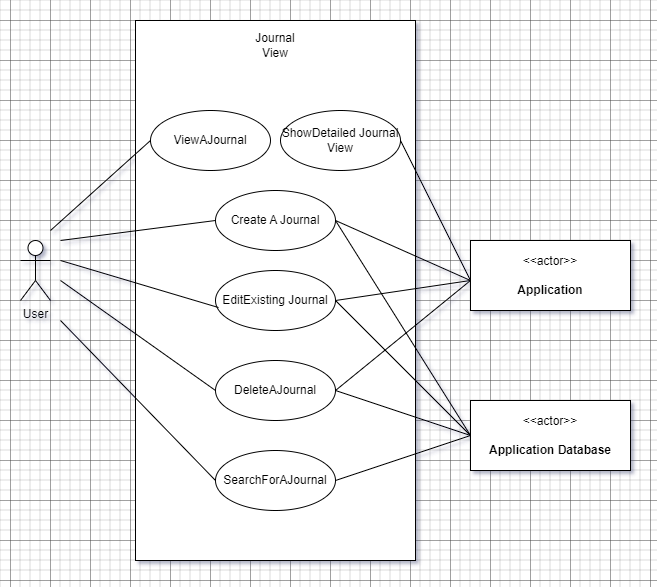

The diagram above was exported from draw.io. Its source (the exported page's mxGraphModel, read from the mxfile embedded in the PNG):
<mxGraphModel dx="1434" dy="836" grid="1" gridSize="10" guides="1" tooltips="1" connect="1" arrows="1" fold="1" page="1" pageScale="1" pageWidth="850" pageHeight="1100" math="0" shadow="0">
  <root>
    <mxCell id="0" />
    <mxCell id="1" parent="0" />
    <mxCell id="yjZYg7hy8Y8F1wDOyGge-1" value="&lt;h2&gt;&lt;br&gt;&lt;/h2&gt;" style="rounded=0;whiteSpace=wrap;html=1;align=center;" vertex="1" parent="1">
      <mxGeometry x="285" y="240" width="280" height="540" as="geometry" />
    </mxCell>
    <mxCell id="yjZYg7hy8Y8F1wDOyGge-2" value="ViewAJournal" style="ellipse;whiteSpace=wrap;html=1;" vertex="1" parent="1">
      <mxGeometry x="300" y="330" width="120" height="60" as="geometry" />
    </mxCell>
    <mxCell id="yjZYg7hy8Y8F1wDOyGge-3" value="User&lt;br&gt;" style="shape=umlActor;verticalLabelPosition=bottom;verticalAlign=top;html=1;outlineConnect=0;" vertex="1" parent="1">
      <mxGeometry x="170" y="460" width="30" height="60" as="geometry" />
    </mxCell>
    <mxCell id="yjZYg7hy8Y8F1wDOyGge-4" value="&amp;lt;&amp;lt;actor&amp;gt;&amp;gt;&lt;br&gt;&lt;br&gt;&lt;b&gt;Application&lt;br&gt;&lt;/b&gt;" style="html=1;align=center;verticalAlign=middle;dashed=0;whiteSpace=wrap;" vertex="1" parent="1">
      <mxGeometry x="620" y="460" width="160" height="70" as="geometry" />
    </mxCell>
    <mxCell id="yjZYg7hy8Y8F1wDOyGge-5" value="" style="endArrow=none;html=1;rounded=0;entryX=0;entryY=0.5;entryDx=0;entryDy=0;" edge="1" parent="1" target="yjZYg7hy8Y8F1wDOyGge-2">
      <mxGeometry width="50" height="50" relative="1" as="geometry">
        <mxPoint x="200" y="450" as="sourcePoint" />
        <mxPoint x="365" y="400" as="targetPoint" />
      </mxGeometry>
    </mxCell>
    <mxCell id="yjZYg7hy8Y8F1wDOyGge-6" value="Journal View" style="text;html=1;strokeColor=none;fillColor=none;align=center;verticalAlign=middle;whiteSpace=wrap;rounded=0;" vertex="1" parent="1">
      <mxGeometry x="395" y="250" width="60" height="30" as="geometry" />
    </mxCell>
    <mxCell id="yjZYg7hy8Y8F1wDOyGge-7" value="SearchForAJournal" style="ellipse;whiteSpace=wrap;html=1;" vertex="1" parent="1">
      <mxGeometry x="365" y="670" width="120" height="60" as="geometry" />
    </mxCell>
    <mxCell id="yjZYg7hy8Y8F1wDOyGge-8" value="" style="endArrow=none;html=1;rounded=0;entryX=0;entryY=0.5;entryDx=0;entryDy=0;" edge="1" parent="1" target="yjZYg7hy8Y8F1wDOyGge-7">
      <mxGeometry width="50" height="50" relative="1" as="geometry">
        <mxPoint x="210" y="540" as="sourcePoint" />
        <mxPoint x="450" y="400" as="targetPoint" />
      </mxGeometry>
    </mxCell>
    <mxCell id="yjZYg7hy8Y8F1wDOyGge-9" value="ShowDetailed Journal View" style="ellipse;whiteSpace=wrap;html=1;" vertex="1" parent="1">
      <mxGeometry x="430" y="330" width="120" height="60" as="geometry" />
    </mxCell>
    <mxCell id="yjZYg7hy8Y8F1wDOyGge-10" value="" style="endArrow=none;html=1;rounded=0;exitX=1;exitY=0.5;exitDx=0;exitDy=0;" edge="1" parent="1" source="yjZYg7hy8Y8F1wDOyGge-9">
      <mxGeometry width="50" height="50" relative="1" as="geometry">
        <mxPoint x="489" y="576" as="sourcePoint" />
        <mxPoint x="620" y="500" as="targetPoint" />
      </mxGeometry>
    </mxCell>
    <mxCell id="ok7cAUvqmww5mjhx3ZxW-1" value="&amp;lt;&amp;lt;actor&amp;gt;&amp;gt;&lt;br&gt;&lt;br&gt;&lt;b&gt;Application Database&lt;br&gt;&lt;/b&gt;" style="html=1;align=center;verticalAlign=middle;dashed=0;whiteSpace=wrap;" vertex="1" parent="1">
      <mxGeometry x="620" y="620" width="160" height="70" as="geometry" />
    </mxCell>
    <mxCell id="ok7cAUvqmww5mjhx3ZxW-2" value="" style="endArrow=none;html=1;rounded=0;exitX=1;exitY=0.5;exitDx=0;exitDy=0;entryX=0;entryY=0.5;entryDx=0;entryDy=0;" edge="1" parent="1" source="yjZYg7hy8Y8F1wDOyGge-7" target="ok7cAUvqmww5mjhx3ZxW-1">
      <mxGeometry width="50" height="50" relative="1" as="geometry">
        <mxPoint x="560" y="370" as="sourcePoint" />
        <mxPoint x="630" y="510" as="targetPoint" />
      </mxGeometry>
    </mxCell>
    <mxCell id="ok7cAUvqmww5mjhx3ZxW-3" value="Create A Journal" style="ellipse;whiteSpace=wrap;html=1;" vertex="1" parent="1">
      <mxGeometry x="365" y="410" width="120" height="60" as="geometry" />
    </mxCell>
    <mxCell id="ok7cAUvqmww5mjhx3ZxW-4" value="DeleteAJournal" style="ellipse;whiteSpace=wrap;html=1;" vertex="1" parent="1">
      <mxGeometry x="365" y="580" width="120" height="60" as="geometry" />
    </mxCell>
    <mxCell id="ok7cAUvqmww5mjhx3ZxW-5" value="EditExisting Journal" style="ellipse;whiteSpace=wrap;html=1;" vertex="1" parent="1">
      <mxGeometry x="365" y="490" width="120" height="60" as="geometry" />
    </mxCell>
    <mxCell id="ok7cAUvqmww5mjhx3ZxW-6" value="" style="endArrow=none;html=1;rounded=0;entryX=0;entryY=0.5;entryDx=0;entryDy=0;" edge="1" parent="1" target="ok7cAUvqmww5mjhx3ZxW-3">
      <mxGeometry width="50" height="50" relative="1" as="geometry">
        <mxPoint x="210" y="460" as="sourcePoint" />
        <mxPoint x="310" y="370" as="targetPoint" />
      </mxGeometry>
    </mxCell>
    <mxCell id="ok7cAUvqmww5mjhx3ZxW-7" value="" style="endArrow=none;html=1;rounded=0;entryX=0.025;entryY=0.617;entryDx=0;entryDy=0;entryPerimeter=0;" edge="1" parent="1" target="ok7cAUvqmww5mjhx3ZxW-5">
      <mxGeometry width="50" height="50" relative="1" as="geometry">
        <mxPoint x="210" y="480" as="sourcePoint" />
        <mxPoint x="310" y="450" as="targetPoint" />
      </mxGeometry>
    </mxCell>
    <mxCell id="ok7cAUvqmww5mjhx3ZxW-8" value="" style="endArrow=none;html=1;rounded=0;entryX=0;entryY=0.5;entryDx=0;entryDy=0;" edge="1" parent="1" target="ok7cAUvqmww5mjhx3ZxW-4">
      <mxGeometry width="50" height="50" relative="1" as="geometry">
        <mxPoint x="210" y="500" as="sourcePoint" />
        <mxPoint x="313" y="537" as="targetPoint" />
      </mxGeometry>
    </mxCell>
    <mxCell id="ok7cAUvqmww5mjhx3ZxW-9" value="" style="endArrow=none;html=1;rounded=0;exitX=1;exitY=0.5;exitDx=0;exitDy=0;" edge="1" parent="1" source="ok7cAUvqmww5mjhx3ZxW-3">
      <mxGeometry width="50" height="50" relative="1" as="geometry">
        <mxPoint x="220" y="550" as="sourcePoint" />
        <mxPoint x="620" y="500" as="targetPoint" />
      </mxGeometry>
    </mxCell>
    <mxCell id="ok7cAUvqmww5mjhx3ZxW-10" value="" style="endArrow=none;html=1;rounded=0;exitX=1;exitY=0.5;exitDx=0;exitDy=0;" edge="1" parent="1" source="ok7cAUvqmww5mjhx3ZxW-5">
      <mxGeometry width="50" height="50" relative="1" as="geometry">
        <mxPoint x="495" y="450" as="sourcePoint" />
        <mxPoint x="620" y="500" as="targetPoint" />
      </mxGeometry>
    </mxCell>
    <mxCell id="ok7cAUvqmww5mjhx3ZxW-11" value="" style="endArrow=none;html=1;rounded=0;exitX=1;exitY=0.5;exitDx=0;exitDy=0;" edge="1" parent="1" source="ok7cAUvqmww5mjhx3ZxW-4">
      <mxGeometry width="50" height="50" relative="1" as="geometry">
        <mxPoint x="505" y="460" as="sourcePoint" />
        <mxPoint x="620" y="500" as="targetPoint" />
      </mxGeometry>
    </mxCell>
    <mxCell id="90d-ne9umNljsju4Oq89-1" value="" style="endArrow=none;html=1;rounded=0;exitX=1;exitY=0.5;exitDx=0;exitDy=0;entryX=0;entryY=0.5;entryDx=0;entryDy=0;" edge="1" parent="1" source="ok7cAUvqmww5mjhx3ZxW-3" target="ok7cAUvqmww5mjhx3ZxW-1">
      <mxGeometry width="50" height="50" relative="1" as="geometry">
        <mxPoint x="495" y="620" as="sourcePoint" />
        <mxPoint x="630" y="510" as="targetPoint" />
      </mxGeometry>
    </mxCell>
    <mxCell id="90d-ne9umNljsju4Oq89-2" value="" style="endArrow=none;html=1;rounded=0;exitX=1;exitY=0.5;exitDx=0;exitDy=0;entryX=0;entryY=0.5;entryDx=0;entryDy=0;" edge="1" parent="1" source="ok7cAUvqmww5mjhx3ZxW-5" target="ok7cAUvqmww5mjhx3ZxW-1">
      <mxGeometry width="50" height="50" relative="1" as="geometry">
        <mxPoint x="505" y="630" as="sourcePoint" />
        <mxPoint x="640" y="520" as="targetPoint" />
      </mxGeometry>
    </mxCell>
    <mxCell id="90d-ne9umNljsju4Oq89-3" value="" style="endArrow=none;html=1;rounded=0;exitX=1;exitY=0.5;exitDx=0;exitDy=0;entryX=0;entryY=0.5;entryDx=0;entryDy=0;" edge="1" parent="1" source="ok7cAUvqmww5mjhx3ZxW-4" target="ok7cAUvqmww5mjhx3ZxW-1">
      <mxGeometry width="50" height="50" relative="1" as="geometry">
        <mxPoint x="515" y="640" as="sourcePoint" />
        <mxPoint x="650" y="530" as="targetPoint" />
      </mxGeometry>
    </mxCell>
  </root>
</mxGraphModel>